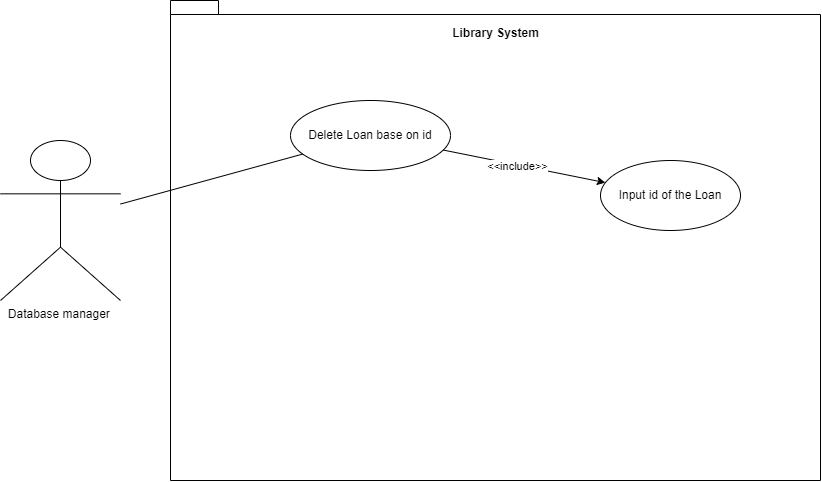

The diagram above was exported from draw.io. Its source (the exported page's mxGraphModel, read from the mxfile embedded in the PNG):
<mxGraphModel dx="1126" dy="523" grid="1" gridSize="10" guides="1" tooltips="1" connect="1" arrows="1" fold="1" page="1" pageScale="1" pageWidth="850" pageHeight="1100" math="0" shadow="0">
  <root>
    <mxCell id="0" />
    <mxCell id="1" parent="0" />
    <mxCell id="WXUy9Tb-qTp6Tu4ZHFu8-1" value="Database manager&amp;nbsp;&lt;br&gt;" style="shape=umlActor;verticalLabelPosition=bottom;verticalAlign=top;html=1;outlineConnect=0;" vertex="1" parent="1">
      <mxGeometry x="20" y="180" width="120" height="160" as="geometry" />
    </mxCell>
    <mxCell id="WXUy9Tb-qTp6Tu4ZHFu8-3" value="" style="shape=folder;fontStyle=1;spacingTop=10;tabWidth=40;tabHeight=14;tabPosition=left;html=1;whiteSpace=wrap;" vertex="1" parent="1">
      <mxGeometry x="190" y="40" width="650" height="480" as="geometry" />
    </mxCell>
    <mxCell id="WXUy9Tb-qTp6Tu4ZHFu8-4" value="Delete Loan base on id" style="ellipse;whiteSpace=wrap;html=1;" vertex="1" parent="1">
      <mxGeometry x="310" y="140" width="160" height="70" as="geometry" />
    </mxCell>
    <mxCell id="WXUy9Tb-qTp6Tu4ZHFu8-5" value="Library System" style="text;align=center;fontStyle=1;verticalAlign=middle;spacingLeft=3;spacingRight=3;strokeColor=none;rotatable=0;points=[[0,0.5],[1,0.5]];portConstraint=eastwest;html=1;" vertex="1" parent="1">
      <mxGeometry x="475" y="60" width="80" height="26" as="geometry" />
    </mxCell>
    <mxCell id="WXUy9Tb-qTp6Tu4ZHFu8-6" value="" style="endArrow=none;html=1;rounded=0;" edge="1" parent="1" source="WXUy9Tb-qTp6Tu4ZHFu8-1" target="WXUy9Tb-qTp6Tu4ZHFu8-4">
      <mxGeometry width="50" height="50" relative="1" as="geometry">
        <mxPoint x="400" y="320" as="sourcePoint" />
        <mxPoint x="450" y="270" as="targetPoint" />
      </mxGeometry>
    </mxCell>
    <mxCell id="WXUy9Tb-qTp6Tu4ZHFu8-10" value="" style="endArrow=classic;html=1;rounded=0;" edge="1" parent="1" source="WXUy9Tb-qTp6Tu4ZHFu8-4" target="WXUy9Tb-qTp6Tu4ZHFu8-11">
      <mxGeometry width="50" height="50" relative="1" as="geometry">
        <mxPoint x="400" y="360" as="sourcePoint" />
        <mxPoint x="450" y="310" as="targetPoint" />
      </mxGeometry>
    </mxCell>
    <mxCell id="WXUy9Tb-qTp6Tu4ZHFu8-12" value="&amp;lt;&amp;lt;include&amp;gt;&amp;gt;" style="edgeLabel;html=1;align=center;verticalAlign=middle;resizable=0;points=[];" vertex="1" connectable="0" parent="WXUy9Tb-qTp6Tu4ZHFu8-10">
      <mxGeometry x="0.3581" y="-1" relative="1" as="geometry">
        <mxPoint x="-36" y="-7" as="offset" />
      </mxGeometry>
    </mxCell>
    <mxCell id="WXUy9Tb-qTp6Tu4ZHFu8-11" value="Input id of the Loan" style="ellipse;whiteSpace=wrap;html=1;" vertex="1" parent="1">
      <mxGeometry x="620" y="200" width="140" height="70" as="geometry" />
    </mxCell>
  </root>
</mxGraphModel>